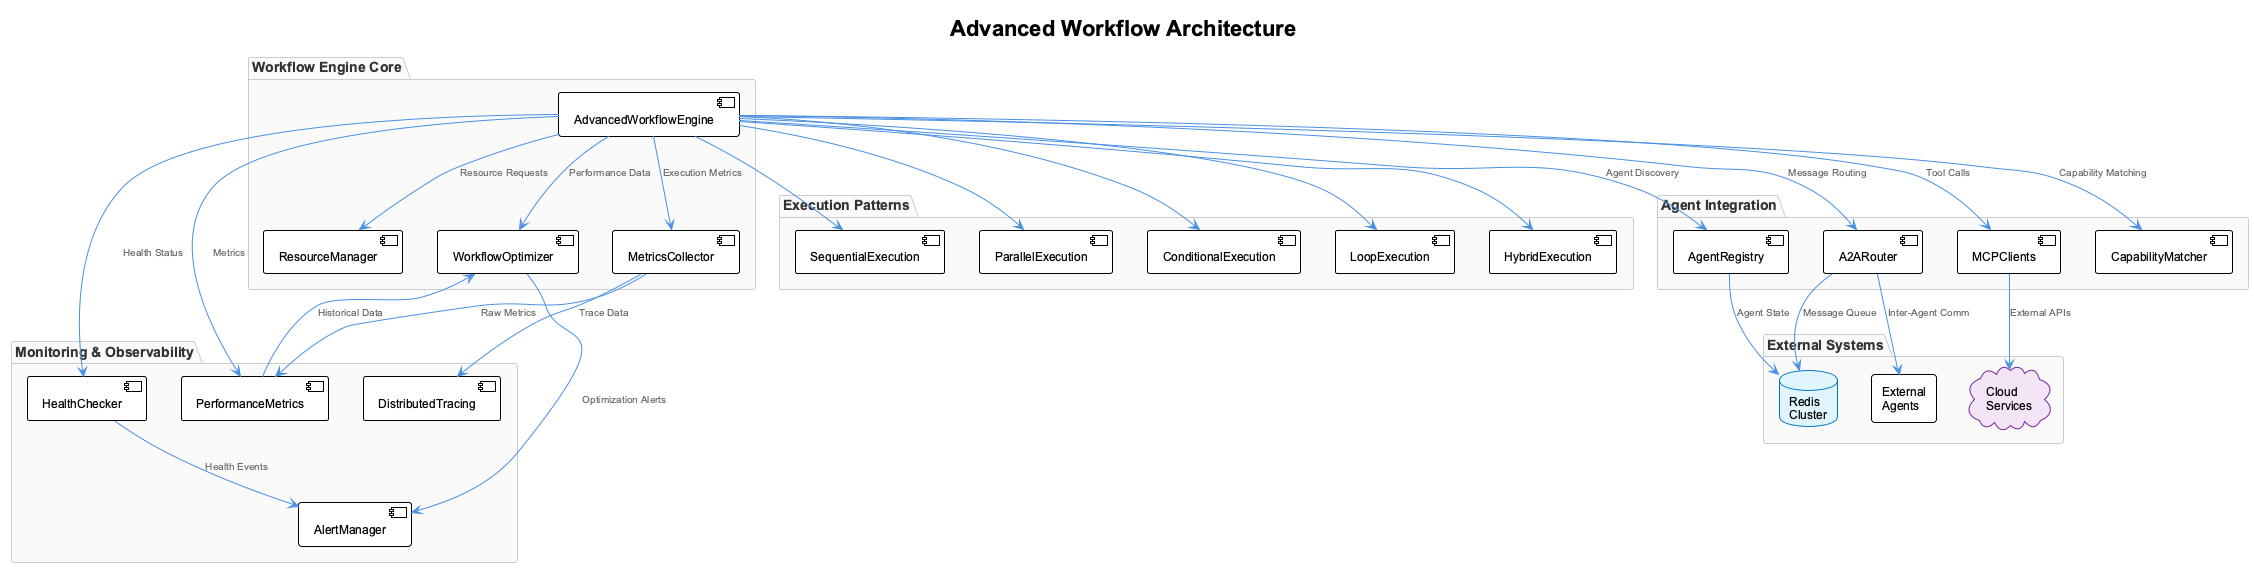

The diagram above was rendered by PlantUML. Its source (embedded in the PNG):
@startuml advanced-workflow-architecture

!include ../../config/_standard-style.puml

title Advanced Workflow Architecture

package "Workflow Engine Core" {
  [AdvancedWorkflowEngine] as engine
  [WorkflowOptimizer] as optimizer
  [ResourceManager] as resource
  [MetricsCollector] as metrics
}

package "Execution Patterns" {
  [SequentialExecution] as sequential
  [ParallelExecution] as parallel
  [ConditionalExecution] as conditional
  [LoopExecution] as loop
  [HybridExecution] as hybrid
}

package "Agent Integration" {
  [AgentRegistry] as registry
  [A2ARouter] as router
  [MCPClients] as mcp
  [CapabilityMatcher] as matcher
}

package "Monitoring & Observability" {
  [PerformanceMetrics] as perf
  [HealthChecker] as health
  [AlertManager] as alerts
  [DistributedTracing] as tracing
}

package "External Systems" {
  database "Redis\nCluster" as redis
  cloud "Cloud\nServices" as cloud
  agent "External\nAgents" as external
}

' Core connections
engine --> optimizer : "Performance Data"
engine --> resource : "Resource Requests"
engine --> metrics : "Execution Metrics"

' Execution pattern connections
engine --> sequential
engine --> parallel
engine --> conditional
engine --> loop
engine --> hybrid

' Agent integration
engine --> registry : "Agent Discovery"
engine --> router : "Message Routing"
engine --> mcp : "Tool Calls"
engine --> matcher : "Capability Matching"

' Monitoring connections
engine --> perf : "Metrics"
engine --> health : "Health Status"
optimizer --> alerts : "Optimization Alerts"
metrics --> tracing : "Trace Data"

' External system connections
registry --> redis : "Agent State"
router --> redis : "Message Queue"
mcp --> cloud : "External APIs"
router --> external : "Inter-Agent Comm"

' Data flows
perf --> optimizer : "Historical Data"
health --> alerts : "Health Events"
metrics --> perf : "Raw Metrics"

@enduml